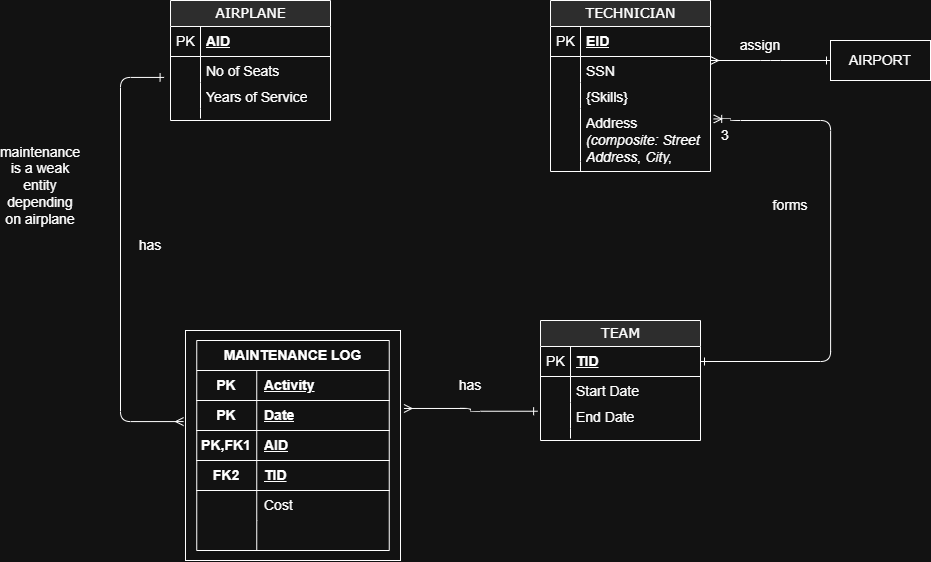

The diagram above was exported from draw.io. Its source (the exported page's mxGraphModel, read from the mxfile embedded in the PNG):
<mxGraphModel dx="1030" dy="687" grid="1" gridSize="10" guides="1" tooltips="1" connect="1" arrows="1" fold="1" page="1" pageScale="1" pageWidth="1100" pageHeight="850" background="none" math="0" shadow="0">
  <root>
    <mxCell id="0" />
    <mxCell id="1" parent="0" />
    <mxCell id="uEFvlYwG_QUITKhAr7KE-27" parent="1" style="whiteSpace=wrap;html=1;align=center;fontSize=14;" value="" vertex="1">
      <mxGeometry height="230" width="215" x="255" y="410" as="geometry" />
    </mxCell>
    <mxCell id="2e49270ec7c68f3f-8" parent="1" style="swimlane;html=1;fontStyle=0;childLayout=stackLayout;horizontal=1;startSize=26;fillColor=#e0e0e0;horizontalStack=0;resizeParent=1;resizeLast=0;collapsible=1;marginBottom=0;swimlaneFillColor=#ffffff;align=center;rounded=0;shadow=0;comic=0;labelBackgroundColor=none;strokeWidth=1;fontFamily=Verdana;fontSize=14;swimlaneLine=1;" value="TECHNICIAN" vertex="1">
      <mxGeometry height="171" width="160" x="620" y="80" as="geometry" />
    </mxCell>
    <mxCell id="2e49270ec7c68f3f-9" parent="2e49270ec7c68f3f-8" style="shape=partialRectangle;top=0;left=0;right=0;bottom=1;html=1;align=left;verticalAlign=middle;fillColor=none;spacingLeft=34;spacingRight=4;whiteSpace=wrap;overflow=hidden;rotatable=0;points=[[0,0.5],[1,0.5]];portConstraint=eastwest;dropTarget=0;fontStyle=5;fontSize=14;" value="EID" vertex="1">
      <mxGeometry height="30" width="160" y="26" as="geometry" />
    </mxCell>
    <mxCell id="2e49270ec7c68f3f-10" connectable="0" parent="2e49270ec7c68f3f-9" style="shape=partialRectangle;top=0;left=0;bottom=0;html=1;fillColor=none;align=left;verticalAlign=middle;spacingLeft=4;spacingRight=4;whiteSpace=wrap;overflow=hidden;rotatable=0;points=[];portConstraint=eastwest;part=1;fontSize=14;" value="PK" vertex="1">
      <mxGeometry height="30" width="30" as="geometry" />
    </mxCell>
    <mxCell id="2e49270ec7c68f3f-11" parent="2e49270ec7c68f3f-8" style="shape=partialRectangle;top=0;left=0;right=0;bottom=0;html=1;align=left;verticalAlign=top;fillColor=none;spacingLeft=34;spacingRight=4;whiteSpace=wrap;overflow=hidden;rotatable=0;points=[[0,0.5],[1,0.5]];portConstraint=eastwest;dropTarget=0;fontSize=14;" value="SSN" vertex="1">
      <mxGeometry height="26" width="160" y="56" as="geometry" />
    </mxCell>
    <mxCell id="2e49270ec7c68f3f-12" connectable="0" parent="2e49270ec7c68f3f-11" style="shape=partialRectangle;top=0;left=0;bottom=0;html=1;fillColor=none;align=left;verticalAlign=top;spacingLeft=4;spacingRight=4;whiteSpace=wrap;overflow=hidden;rotatable=0;points=[];portConstraint=eastwest;part=1;fontSize=14;" value="" vertex="1">
      <mxGeometry height="26" width="30" as="geometry" />
    </mxCell>
    <mxCell id="2e49270ec7c68f3f-13" parent="2e49270ec7c68f3f-8" style="shape=partialRectangle;top=0;left=0;right=0;bottom=0;html=1;align=left;verticalAlign=top;fillColor=none;spacingLeft=34;spacingRight=4;whiteSpace=wrap;overflow=hidden;rotatable=0;points=[[0,0.5],[1,0.5]];portConstraint=eastwest;dropTarget=0;fontSize=14;" value="{Skills}" vertex="1">
      <mxGeometry height="26" width="160" y="82" as="geometry" />
    </mxCell>
    <mxCell id="2e49270ec7c68f3f-14" connectable="0" parent="2e49270ec7c68f3f-13" style="shape=partialRectangle;top=0;left=0;bottom=0;html=1;fillColor=none;align=left;verticalAlign=top;spacingLeft=4;spacingRight=4;whiteSpace=wrap;overflow=hidden;rotatable=0;points=[];portConstraint=eastwest;part=1;fontSize=14;" value="" vertex="1">
      <mxGeometry height="26" width="30" as="geometry" />
    </mxCell>
    <mxCell id="2e49270ec7c68f3f-15" parent="2e49270ec7c68f3f-8" style="shape=partialRectangle;top=0;left=0;right=0;bottom=0;html=1;align=left;verticalAlign=top;fillColor=none;spacingLeft=34;spacingRight=4;whiteSpace=wrap;overflow=hidden;rotatable=0;points=[[0,0.5],[1,0.5]];portConstraint=eastwest;dropTarget=0;fontSize=14;" value="Address &lt;em&gt;(composite: Street Address, City, State, Postal Code)&lt;/em&gt;" vertex="1">
      <mxGeometry height="53" width="160" y="108" as="geometry" />
    </mxCell>
    <mxCell id="2e49270ec7c68f3f-16" connectable="0" parent="2e49270ec7c68f3f-15" style="shape=partialRectangle;top=0;left=0;bottom=0;html=1;fillColor=none;align=left;verticalAlign=top;spacingLeft=4;spacingRight=4;whiteSpace=wrap;overflow=hidden;rotatable=0;points=[];portConstraint=eastwest;part=1;fontSize=14;" value="" vertex="1">
      <mxGeometry height="53" width="30" as="geometry" />
    </mxCell>
    <mxCell id="2e49270ec7c68f3f-17" parent="2e49270ec7c68f3f-8" style="shape=partialRectangle;top=0;left=0;right=0;bottom=0;html=1;align=left;verticalAlign=top;fillColor=none;spacingLeft=34;spacingRight=4;whiteSpace=wrap;overflow=hidden;rotatable=0;points=[[0,0.5],[1,0.5]];portConstraint=eastwest;dropTarget=0;fontSize=14;" value="" vertex="1">
      <mxGeometry height="10" width="160" y="161" as="geometry" />
    </mxCell>
    <mxCell id="2e49270ec7c68f3f-18" connectable="0" parent="2e49270ec7c68f3f-17" style="shape=partialRectangle;top=0;left=0;bottom=0;html=1;fillColor=none;align=left;verticalAlign=top;spacingLeft=4;spacingRight=4;whiteSpace=wrap;overflow=hidden;rotatable=0;points=[];portConstraint=eastwest;part=1;fontSize=14;" value="" vertex="1">
      <mxGeometry height="10" width="30" as="geometry" />
    </mxCell>
    <mxCell id="2e49270ec7c68f3f-19" parent="1" style="swimlane;html=1;fontStyle=0;childLayout=stackLayout;horizontal=1;startSize=26;fillColor=#e0e0e0;horizontalStack=0;resizeParent=1;resizeLast=0;collapsible=1;marginBottom=0;swimlaneFillColor=#ffffff;align=center;rounded=0;shadow=0;comic=0;labelBackgroundColor=none;strokeWidth=1;fontFamily=Verdana;fontSize=14;" value="AIRPLANE" vertex="1">
      <mxGeometry height="120" width="160" x="240" y="80" as="geometry" />
    </mxCell>
    <mxCell id="2e49270ec7c68f3f-20" parent="2e49270ec7c68f3f-19" style="shape=partialRectangle;top=0;left=0;right=0;bottom=1;html=1;align=left;verticalAlign=middle;fillColor=none;spacingLeft=34;spacingRight=4;whiteSpace=wrap;overflow=hidden;rotatable=0;points=[[0,0.5],[1,0.5]];portConstraint=eastwest;dropTarget=0;fontStyle=5;fontSize=14;" value="AID" vertex="1">
      <mxGeometry height="30" width="160" y="26" as="geometry" />
    </mxCell>
    <mxCell id="2e49270ec7c68f3f-21" connectable="0" parent="2e49270ec7c68f3f-20" style="shape=partialRectangle;top=0;left=0;bottom=0;html=1;fillColor=none;align=left;verticalAlign=middle;spacingLeft=4;spacingRight=4;whiteSpace=wrap;overflow=hidden;rotatable=0;points=[];portConstraint=eastwest;part=1;fontSize=14;" value="PK" vertex="1">
      <mxGeometry height="30" width="30" as="geometry" />
    </mxCell>
    <mxCell id="2e49270ec7c68f3f-22" parent="2e49270ec7c68f3f-19" style="shape=partialRectangle;top=0;left=0;right=0;bottom=0;html=1;align=left;verticalAlign=top;fillColor=none;spacingLeft=34;spacingRight=4;whiteSpace=wrap;overflow=hidden;rotatable=0;points=[[0,0.5],[1,0.5]];portConstraint=eastwest;dropTarget=0;fontSize=14;" value="No of Seats" vertex="1">
      <mxGeometry height="26" width="160" y="56" as="geometry" />
    </mxCell>
    <mxCell id="2e49270ec7c68f3f-23" connectable="0" parent="2e49270ec7c68f3f-22" style="shape=partialRectangle;top=0;left=0;bottom=0;html=1;fillColor=none;align=left;verticalAlign=top;spacingLeft=4;spacingRight=4;whiteSpace=wrap;overflow=hidden;rotatable=0;points=[];portConstraint=eastwest;part=1;fontSize=14;" value="" vertex="1">
      <mxGeometry height="26" width="30" as="geometry" />
    </mxCell>
    <mxCell id="2e49270ec7c68f3f-24" parent="2e49270ec7c68f3f-19" style="shape=partialRectangle;top=0;left=0;right=0;bottom=0;html=1;align=left;verticalAlign=top;fillColor=none;spacingLeft=34;spacingRight=4;whiteSpace=wrap;overflow=hidden;rotatable=0;points=[[0,0.5],[1,0.5]];portConstraint=eastwest;dropTarget=0;fontSize=14;" value="Years of Service" vertex="1">
      <mxGeometry height="26" width="160" y="82" as="geometry" />
    </mxCell>
    <mxCell id="2e49270ec7c68f3f-25" connectable="0" parent="2e49270ec7c68f3f-24" style="shape=partialRectangle;top=0;left=0;bottom=0;html=1;fillColor=none;align=left;verticalAlign=top;spacingLeft=4;spacingRight=4;whiteSpace=wrap;overflow=hidden;rotatable=0;points=[];portConstraint=eastwest;part=1;fontSize=14;" value="" vertex="1">
      <mxGeometry height="26" width="30" as="geometry" />
    </mxCell>
    <mxCell id="2e49270ec7c68f3f-28" parent="2e49270ec7c68f3f-19" style="shape=partialRectangle;top=0;left=0;right=0;bottom=0;html=1;align=left;verticalAlign=top;fillColor=none;spacingLeft=34;spacingRight=4;whiteSpace=wrap;overflow=hidden;rotatable=0;points=[[0,0.5],[1,0.5]];portConstraint=eastwest;dropTarget=0;fontSize=14;" value="" vertex="1">
      <mxGeometry height="10" width="160" y="108" as="geometry" />
    </mxCell>
    <mxCell id="2e49270ec7c68f3f-29" connectable="0" parent="2e49270ec7c68f3f-28" style="shape=partialRectangle;top=0;left=0;bottom=0;html=1;fillColor=none;align=left;verticalAlign=top;spacingLeft=4;spacingRight=4;whiteSpace=wrap;overflow=hidden;rotatable=0;points=[];portConstraint=eastwest;part=1;fontSize=14;" value="" vertex="1">
      <mxGeometry height="10" width="30" as="geometry" />
    </mxCell>
    <mxCell id="2e49270ec7c68f3f-30" parent="1" style="swimlane;html=1;fontStyle=0;childLayout=stackLayout;horizontal=1;startSize=26;fillColor=#e0e0e0;horizontalStack=0;resizeParent=1;resizeLast=0;collapsible=1;marginBottom=0;swimlaneFillColor=#ffffff;align=center;rounded=0;shadow=0;comic=0;labelBackgroundColor=none;strokeWidth=1;fontFamily=Verdana;fontSize=14;" value="TEAM" vertex="1">
      <mxGeometry height="120" width="160" x="610" y="400" as="geometry" />
    </mxCell>
    <mxCell id="2e49270ec7c68f3f-31" parent="2e49270ec7c68f3f-30" style="shape=partialRectangle;top=0;left=0;right=0;bottom=1;html=1;align=left;verticalAlign=middle;fillColor=none;spacingLeft=34;spacingRight=4;whiteSpace=wrap;overflow=hidden;rotatable=0;points=[[0,0.5],[1,0.5]];portConstraint=eastwest;dropTarget=0;fontStyle=5;fontSize=14;" value="TID" vertex="1">
      <mxGeometry height="30" width="160" y="26" as="geometry" />
    </mxCell>
    <mxCell id="2e49270ec7c68f3f-32" connectable="0" parent="2e49270ec7c68f3f-31" style="shape=partialRectangle;top=0;left=0;bottom=0;html=1;fillColor=none;align=left;verticalAlign=middle;spacingLeft=4;spacingRight=4;whiteSpace=wrap;overflow=hidden;rotatable=0;points=[];portConstraint=eastwest;part=1;fontSize=14;" value="PK" vertex="1">
      <mxGeometry height="30" width="30" as="geometry" />
    </mxCell>
    <mxCell id="2e49270ec7c68f3f-33" parent="2e49270ec7c68f3f-30" style="shape=partialRectangle;top=0;left=0;right=0;bottom=0;html=1;align=left;verticalAlign=top;fillColor=none;spacingLeft=34;spacingRight=4;whiteSpace=wrap;overflow=hidden;rotatable=0;points=[[0,0.5],[1,0.5]];portConstraint=eastwest;dropTarget=0;fontSize=14;" value="Start Date" vertex="1">
      <mxGeometry height="26" width="160" y="56" as="geometry" />
    </mxCell>
    <mxCell id="2e49270ec7c68f3f-34" connectable="0" parent="2e49270ec7c68f3f-33" style="shape=partialRectangle;top=0;left=0;bottom=0;html=1;fillColor=none;align=left;verticalAlign=top;spacingLeft=4;spacingRight=4;whiteSpace=wrap;overflow=hidden;rotatable=0;points=[];portConstraint=eastwest;part=1;fontSize=14;" value="" vertex="1">
      <mxGeometry height="26" width="30" as="geometry" />
    </mxCell>
    <mxCell id="2e49270ec7c68f3f-35" parent="2e49270ec7c68f3f-30" style="shape=partialRectangle;top=0;left=0;right=0;bottom=0;html=1;align=left;verticalAlign=top;fillColor=none;spacingLeft=34;spacingRight=4;whiteSpace=wrap;overflow=hidden;rotatable=0;points=[[0,0.5],[1,0.5]];portConstraint=eastwest;dropTarget=0;fontSize=14;" value="End Date" vertex="1">
      <mxGeometry height="26" width="160" y="82" as="geometry" />
    </mxCell>
    <mxCell id="2e49270ec7c68f3f-36" connectable="0" parent="2e49270ec7c68f3f-35" style="shape=partialRectangle;top=0;left=0;bottom=0;html=1;fillColor=none;align=left;verticalAlign=top;spacingLeft=4;spacingRight=4;whiteSpace=wrap;overflow=hidden;rotatable=0;points=[];portConstraint=eastwest;part=1;fontSize=14;" value="" vertex="1">
      <mxGeometry height="26" width="30" as="geometry" />
    </mxCell>
    <mxCell id="2e49270ec7c68f3f-39" parent="2e49270ec7c68f3f-30" style="shape=partialRectangle;top=0;left=0;right=0;bottom=0;html=1;align=left;verticalAlign=top;fillColor=none;spacingLeft=34;spacingRight=4;whiteSpace=wrap;overflow=hidden;rotatable=0;points=[[0,0.5],[1,0.5]];portConstraint=eastwest;dropTarget=0;fontSize=14;" value="" vertex="1">
      <mxGeometry height="10" width="160" y="108" as="geometry" />
    </mxCell>
    <mxCell id="2e49270ec7c68f3f-40" connectable="0" parent="2e49270ec7c68f3f-39" style="shape=partialRectangle;top=0;left=0;bottom=0;html=1;fillColor=none;align=left;verticalAlign=top;spacingLeft=4;spacingRight=4;whiteSpace=wrap;overflow=hidden;rotatable=0;points=[];portConstraint=eastwest;part=1;fontSize=14;" value="" vertex="1">
      <mxGeometry height="10" width="30" as="geometry" />
    </mxCell>
    <mxCell id="2e49270ec7c68f3f-55" edge="1" parent="1" source="2e49270ec7c68f3f-24" style="edgeStyle=elbowEdgeStyle;html=1;endArrow=ERmany;startArrow=ERone;labelBackgroundColor=none;fontFamily=Verdana;fontSize=14;exitX=-0.04;exitY=-0.195;exitDx=0;exitDy=0;exitPerimeter=0;startFill=0;endFill=0;entryX=-0.009;entryY=0.396;entryDx=0;entryDy=0;entryPerimeter=0;" target="uEFvlYwG_QUITKhAr7KE-27" value="">
      <mxGeometry height="100" relative="1" width="100" as="geometry">
        <Array as="points">
          <mxPoint x="190" y="310" />
        </Array>
        <mxPoint x="230" y="420" as="sourcePoint" />
        <mxPoint x="240" y="480" as="targetPoint" />
      </mxGeometry>
    </mxCell>
    <mxCell id="2e49270ec7c68f3f-56" edge="1" parent="1" style="edgeStyle=elbowEdgeStyle;html=1;endArrow=ERone;endFill=0;startArrow=ERmany;labelBackgroundColor=none;fontFamily=Verdana;fontSize=14;entryX=0;entryY=0.5;entryDx=0;entryDy=0;startFill=0;" target="keyIzYE6Dz0IW9RKxwjU-8" value="">
      <mxGeometry height="100" relative="1" width="100" as="geometry">
        <mxPoint x="780" y="140" as="sourcePoint" />
        <mxPoint x="240" y="460" as="targetPoint" />
      </mxGeometry>
    </mxCell>
    <mxCell id="2e49270ec7c68f3f-58" edge="1" parent="1" source="2e49270ec7c68f3f-31" style="edgeStyle=orthogonalEdgeStyle;html=1;endArrow=ERoneToMany;startArrow=ERone;labelBackgroundColor=none;fontFamily=Verdana;fontSize=14;entryX=1.02;entryY=0.197;entryDx=0;entryDy=0;entryPerimeter=0;endFill=0;exitX=1;exitY=0.5;exitDx=0;exitDy=0;startFill=0;" target="2e49270ec7c68f3f-15" value="">
      <mxGeometry height="100" relative="1" width="100" as="geometry">
        <Array as="points">
          <mxPoint x="900.05" y="441.04" />
          <mxPoint x="900.05" y="200.01" />
          <mxPoint x="800.01" y="200.01" />
          <mxPoint x="800.01" y="198.39" />
        </Array>
        <mxPoint x="780" y="440" as="sourcePoint" />
        <mxPoint x="800" y="190" as="targetPoint" />
      </mxGeometry>
    </mxCell>
    <mxCell id="2e49270ec7c68f3f-60" edge="1" parent="1" source="uEFvlYwG_QUITKhAr7KE-27" style="edgeStyle=elbowEdgeStyle;html=1;endArrow=ERone;startArrow=ERmany;labelBackgroundColor=none;fontFamily=Verdana;fontSize=14;entryX=-0.018;entryY=0.336;endFill=0;startFill=0;entryDx=0;entryDy=0;entryPerimeter=0;exitX=1.016;exitY=0.339;exitDx=0;exitDy=0;exitPerimeter=0;" target="2e49270ec7c68f3f-35" value="">
      <mxGeometry height="100" relative="1" width="100" as="geometry">
        <mxPoint x="520" y="495" as="sourcePoint" />
        <mxPoint x="700" y="620" as="targetPoint" />
      </mxGeometry>
    </mxCell>
    <mxCell id="keyIzYE6Dz0IW9RKxwjU-8" parent="1" style="whiteSpace=wrap;html=1;align=center;fontSize=14;" value="AIRPORT" vertex="1">
      <mxGeometry height="40" width="100" x="900" y="120" as="geometry" />
    </mxCell>
    <mxCell id="keyIzYE6Dz0IW9RKxwjU-9" parent="1" style="text;html=1;whiteSpace=wrap;strokeColor=none;fillColor=none;align=center;verticalAlign=middle;rounded=0;fontSize=14;" value="assign" vertex="1">
      <mxGeometry height="30" width="60" x="800" y="110" as="geometry" />
    </mxCell>
    <mxCell id="keyIzYE6Dz0IW9RKxwjU-10" parent="1" style="text;html=1;whiteSpace=wrap;strokeColor=none;fillColor=none;align=center;verticalAlign=middle;rounded=0;fontSize=14;" value="3" vertex="1">
      <mxGeometry height="30" width="10" x="790" y="200" as="geometry" />
    </mxCell>
    <mxCell id="keyIzYE6Dz0IW9RKxwjU-14" parent="1" style="text;html=1;whiteSpace=wrap;strokeColor=none;fillColor=none;align=center;verticalAlign=middle;rounded=0;fontSize=14;" value="forms" vertex="1">
      <mxGeometry height="30" width="60" x="830" y="270" as="geometry" />
    </mxCell>
    <mxCell id="keyIzYE6Dz0IW9RKxwjU-16" parent="1" style="text;html=1;whiteSpace=wrap;strokeColor=none;fillColor=none;align=center;verticalAlign=middle;rounded=0;fontSize=14;" value="has" vertex="1">
      <mxGeometry height="30" width="60" x="190" y="310" as="geometry" />
    </mxCell>
    <mxCell id="keyIzYE6Dz0IW9RKxwjU-35" parent="1" style="text;html=1;whiteSpace=wrap;strokeColor=none;fillColor=none;align=center;verticalAlign=middle;rounded=0;fontSize=14;" value="has" vertex="1">
      <mxGeometry height="30" width="60" x="510" y="450" as="geometry" />
    </mxCell>
    <mxCell id="keyIzYE6Dz0IW9RKxwjU-52" parent="1" style="shape=table;startSize=30;container=1;collapsible=1;childLayout=tableLayout;fixedRows=1;rowLines=0;fontStyle=1;align=center;resizeLast=1;html=1;whiteSpace=wrap;fontSize=14;" value="MAINTENANCE LOG" vertex="1">
      <mxGeometry height="210" width="192.5" x="266.25" y="420" as="geometry" />
    </mxCell>
    <mxCell id="keyIzYE6Dz0IW9RKxwjU-75" parent="keyIzYE6Dz0IW9RKxwjU-52" style="shape=tableRow;horizontal=0;startSize=0;swimlaneHead=0;swimlaneBody=0;fillColor=none;collapsible=0;dropTarget=0;points=[[0,0.5],[1,0.5]];portConstraint=eastwest;top=0;left=0;right=0;bottom=1;fontSize=14;" value="" vertex="1">
      <mxGeometry height="30" width="192.5" y="30" as="geometry" />
    </mxCell>
    <mxCell id="keyIzYE6Dz0IW9RKxwjU-76" parent="keyIzYE6Dz0IW9RKxwjU-75" style="shape=partialRectangle;connectable=0;fillColor=none;top=0;left=0;bottom=0;right=0;fontStyle=1;overflow=hidden;whiteSpace=wrap;html=1;fontSize=14;" value="PK" vertex="1">
      <mxGeometry height="30" width="60" as="geometry">
        <mxRectangle height="30" width="60" as="alternateBounds" />
      </mxGeometry>
    </mxCell>
    <mxCell id="keyIzYE6Dz0IW9RKxwjU-77" parent="keyIzYE6Dz0IW9RKxwjU-75" style="shape=partialRectangle;connectable=0;fillColor=none;top=0;left=0;bottom=0;right=0;align=left;spacingLeft=6;fontStyle=5;overflow=hidden;whiteSpace=wrap;html=1;fontSize=14;" value="Activity" vertex="1">
      <mxGeometry height="30" width="132.5" x="60" as="geometry">
        <mxRectangle height="30" width="132.5" as="alternateBounds" />
      </mxGeometry>
    </mxCell>
    <mxCell id="keyIzYE6Dz0IW9RKxwjU-83" parent="keyIzYE6Dz0IW9RKxwjU-52" style="shape=tableRow;horizontal=0;startSize=0;swimlaneHead=0;swimlaneBody=0;fillColor=none;collapsible=0;dropTarget=0;points=[[0,0.5],[1,0.5]];portConstraint=eastwest;top=0;left=0;right=0;bottom=1;fontSize=14;" value="" vertex="1">
      <mxGeometry height="30" width="192.5" y="60" as="geometry" />
    </mxCell>
    <mxCell id="keyIzYE6Dz0IW9RKxwjU-84" parent="keyIzYE6Dz0IW9RKxwjU-83" style="shape=partialRectangle;connectable=0;fillColor=none;top=0;left=0;bottom=0;right=0;fontStyle=1;overflow=hidden;whiteSpace=wrap;html=1;fontSize=14;" value="PK" vertex="1">
      <mxGeometry height="30" width="60" as="geometry">
        <mxRectangle height="30" width="60" as="alternateBounds" />
      </mxGeometry>
    </mxCell>
    <mxCell id="keyIzYE6Dz0IW9RKxwjU-85" parent="keyIzYE6Dz0IW9RKxwjU-83" style="shape=partialRectangle;connectable=0;fillColor=none;top=0;left=0;bottom=0;right=0;align=left;spacingLeft=6;fontStyle=5;overflow=hidden;whiteSpace=wrap;html=1;fontSize=14;" value="Date" vertex="1">
      <mxGeometry height="30" width="132.5" x="60" as="geometry">
        <mxRectangle height="30" width="132.5" as="alternateBounds" />
      </mxGeometry>
    </mxCell>
    <mxCell id="keyIzYE6Dz0IW9RKxwjU-87" parent="keyIzYE6Dz0IW9RKxwjU-52" style="shape=tableRow;horizontal=0;startSize=0;swimlaneHead=0;swimlaneBody=0;fillColor=none;collapsible=0;dropTarget=0;points=[[0,0.5],[1,0.5]];portConstraint=eastwest;top=0;left=0;right=0;bottom=1;fontSize=14;" value="" vertex="1">
      <mxGeometry height="30" width="192.5" y="90" as="geometry" />
    </mxCell>
    <mxCell id="keyIzYE6Dz0IW9RKxwjU-88" parent="keyIzYE6Dz0IW9RKxwjU-87" style="shape=partialRectangle;connectable=0;fillColor=none;top=0;left=0;bottom=0;right=0;fontStyle=1;overflow=hidden;whiteSpace=wrap;html=1;fontSize=14;" value="PK,FK1" vertex="1">
      <mxGeometry height="30" width="60" as="geometry">
        <mxRectangle height="30" width="60" as="alternateBounds" />
      </mxGeometry>
    </mxCell>
    <mxCell id="keyIzYE6Dz0IW9RKxwjU-89" parent="keyIzYE6Dz0IW9RKxwjU-87" style="shape=partialRectangle;connectable=0;fillColor=none;top=0;left=0;bottom=0;right=0;align=left;spacingLeft=6;fontStyle=5;overflow=hidden;whiteSpace=wrap;html=1;fontSize=14;" value="AID" vertex="1">
      <mxGeometry height="30" width="132.5" x="60" as="geometry">
        <mxRectangle height="30" width="132.5" as="alternateBounds" />
      </mxGeometry>
    </mxCell>
    <mxCell id="keyIzYE6Dz0IW9RKxwjU-56" parent="keyIzYE6Dz0IW9RKxwjU-52" style="shape=tableRow;horizontal=0;startSize=0;swimlaneHead=0;swimlaneBody=0;fillColor=none;collapsible=0;dropTarget=0;points=[[0,0.5],[1,0.5]];portConstraint=eastwest;top=0;left=0;right=0;bottom=1;html=1;fontSize=14;" value="" vertex="1">
      <mxGeometry height="30" width="192.5" y="120" as="geometry" />
    </mxCell>
    <mxCell id="keyIzYE6Dz0IW9RKxwjU-57" parent="keyIzYE6Dz0IW9RKxwjU-56" style="shape=partialRectangle;connectable=0;fillColor=none;top=0;left=0;bottom=0;right=0;fontStyle=1;overflow=hidden;html=1;whiteSpace=wrap;fontSize=14;" value="FK2" vertex="1">
      <mxGeometry height="30" width="60" as="geometry">
        <mxRectangle height="30" width="60" as="alternateBounds" />
      </mxGeometry>
    </mxCell>
    <mxCell id="keyIzYE6Dz0IW9RKxwjU-58" parent="keyIzYE6Dz0IW9RKxwjU-56" style="shape=partialRectangle;connectable=0;fillColor=none;top=0;left=0;bottom=0;right=0;align=left;spacingLeft=6;fontStyle=5;overflow=hidden;html=1;whiteSpace=wrap;fontSize=14;" value="TID" vertex="1">
      <mxGeometry height="30" width="132.5" x="60" as="geometry">
        <mxRectangle height="30" width="132.5" as="alternateBounds" />
      </mxGeometry>
    </mxCell>
    <mxCell id="keyIzYE6Dz0IW9RKxwjU-59" parent="keyIzYE6Dz0IW9RKxwjU-52" style="shape=tableRow;horizontal=0;startSize=0;swimlaneHead=0;swimlaneBody=0;fillColor=none;collapsible=0;dropTarget=0;points=[[0,0.5],[1,0.5]];portConstraint=eastwest;top=0;left=0;right=0;bottom=0;html=1;fontSize=14;" value="" vertex="1">
      <mxGeometry height="30" width="192.5" y="150" as="geometry" />
    </mxCell>
    <mxCell id="keyIzYE6Dz0IW9RKxwjU-60" parent="keyIzYE6Dz0IW9RKxwjU-59" style="shape=partialRectangle;connectable=0;fillColor=none;top=0;left=0;bottom=0;right=0;editable=1;overflow=hidden;html=1;whiteSpace=wrap;fontSize=14;" value="" vertex="1">
      <mxGeometry height="30" width="60" as="geometry">
        <mxRectangle height="30" width="60" as="alternateBounds" />
      </mxGeometry>
    </mxCell>
    <mxCell id="keyIzYE6Dz0IW9RKxwjU-61" parent="keyIzYE6Dz0IW9RKxwjU-59" style="shape=partialRectangle;connectable=0;fillColor=none;top=0;left=0;bottom=0;right=0;align=left;spacingLeft=6;overflow=hidden;html=1;whiteSpace=wrap;fontSize=14;" value="Cost" vertex="1">
      <mxGeometry height="30" width="132.5" x="60" as="geometry">
        <mxRectangle height="30" width="132.5" as="alternateBounds" />
      </mxGeometry>
    </mxCell>
    <mxCell id="keyIzYE6Dz0IW9RKxwjU-62" parent="keyIzYE6Dz0IW9RKxwjU-52" style="shape=tableRow;horizontal=0;startSize=0;swimlaneHead=0;swimlaneBody=0;fillColor=none;collapsible=0;dropTarget=0;points=[[0,0.5],[1,0.5]];portConstraint=eastwest;top=0;left=0;right=0;bottom=0;html=1;fontSize=14;" value="" vertex="1">
      <mxGeometry height="30" width="192.5" y="180" as="geometry" />
    </mxCell>
    <mxCell id="keyIzYE6Dz0IW9RKxwjU-63" parent="keyIzYE6Dz0IW9RKxwjU-62" style="shape=partialRectangle;connectable=0;fillColor=none;top=0;left=0;bottom=0;right=0;editable=1;overflow=hidden;html=1;whiteSpace=wrap;fontSize=14;" value="" vertex="1">
      <mxGeometry height="30" width="60" as="geometry">
        <mxRectangle height="30" width="60" as="alternateBounds" />
      </mxGeometry>
    </mxCell>
    <mxCell id="keyIzYE6Dz0IW9RKxwjU-64" parent="keyIzYE6Dz0IW9RKxwjU-62" style="shape=partialRectangle;connectable=0;fillColor=none;top=0;left=0;bottom=0;right=0;align=left;spacingLeft=6;overflow=hidden;html=1;whiteSpace=wrap;fontSize=14;" value="" vertex="1">
      <mxGeometry height="30" width="132.5" x="60" as="geometry">
        <mxRectangle height="30" width="132.5" as="alternateBounds" />
      </mxGeometry>
    </mxCell>
    <mxCell id="keyIzYE6Dz0IW9RKxwjU-90" parent="1" style="text;html=1;whiteSpace=wrap;strokeColor=none;fillColor=none;align=center;verticalAlign=middle;rounded=0;fontSize=14;" value="maintenance is a weak entity depending on airplane" vertex="1">
      <mxGeometry height="30" width="60" x="80" y="250" as="geometry" />
    </mxCell>
  </root>
</mxGraphModel>